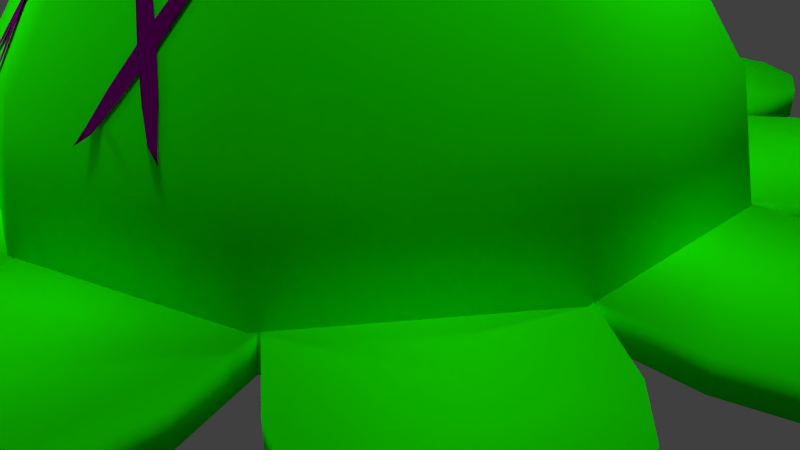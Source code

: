 # Source: kaze2-3-1.blend  (saved by Blender 2.71.0; exported with 4.5.12 LTS)
import bpy
from mathutils import Matrix  # noqa: F401  (used for matrix-valued properties, if any)

bpy.ops.wm.read_factory_settings(use_empty=True)
scene = bpy.context.scene
scene.name = 'Scene'

# ---- collections
col_collection_1 = bpy.data.collections.new('Collection 1'); scene.collection.children.link(col_collection_1)

# ---- materials (node trees are filled in below, after node groups)
mat_material = bpy.data.materials.new('Material')
mat_material.alpha_threshold = 0.0
mat_material.use_transparent_shadow = False
mat_material.diffuse_color = (0.01043, 1.0, 0.0, 1.0)
mat_material.roughness = 0.5
mat_material.specular_intensity = 0.597
mat_material.line_color = (0.0, 0.0, 0.0, 0.25)
mat_material_001 = bpy.data.materials.new('Material.001')
mat_material_001.alpha_threshold = 0.0
mat_material_001.use_transparent_shadow = False
mat_material_001.diffuse_color = (0.1329, 0.0, 0.133, 1.0)
mat_material_001.roughness = 0.5
mat_material_001.specular_intensity = 1.0
mat_material_001.line_color = (0.0, 0.0, 0.0, 0.9)

# ---- material node trees

# ---- world
world_world = bpy.data.worlds.new('World'); scene.world = world_world
world_world.color = (0.05088, 0.05088, 0.05088)
world_world.use_sun_shadow = False
world_world.sun_shadow_jitter_overblur = 0.0
world_world.cycles.sampling_method = 'MANUAL'
world_world.cycles.sample_map_resolution = 256

# ---- cameras
cam_camera = bpy.data.cameras.new('Camera')
cam_camera.clip_end = 100.0
cam_camera.lens = 35.0
cam_camera.sensor_width = 32.0
cam_camera.sensor_height = 18.0
cam_camera.ortho_scale = 7.314
cam_camera.dof.focus_distance = 0.0
cam_camera.dof.aperture_fstop = 128.0

# ---- lights
light_point_003 = bpy.data.lights.new('Point.003', 'POINT')
light_point_003.transmission_factor = 0.0
light_point_003.energy = 100.0
light_point_003.shadow_buffer_clip_start = 0.5
light_point_003.shadow_soft_size = 0.1
light_point_003.shadow_maximum_resolution = 0.006
light_point_003.use_absolute_resolution = True
light_point_003.cycles.use_multiple_importance_sampling = False
light_point_002 = bpy.data.lights.new('Point.002', 'POINT')
light_point_002.transmission_factor = 0.0
light_point_002.energy = 100.0
light_point_002.shadow_buffer_clip_start = 0.5
light_point_002.shadow_soft_size = 0.1
light_point_002.shadow_maximum_resolution = 0.006
light_point_002.use_absolute_resolution = True
light_point_002.cycles.use_multiple_importance_sampling = False
light_point_001 = bpy.data.lights.new('Point.001', 'POINT')
light_point_001.transmission_factor = 0.0
light_point_001.energy = 100.0
light_point_001.shadow_buffer_clip_start = 0.5
light_point_001.shadow_soft_size = 0.1
light_point_001.shadow_maximum_resolution = 0.006
light_point_001.use_absolute_resolution = True
light_point_001.cycles.use_multiple_importance_sampling = False
light_point = bpy.data.lights.new('Point', 'POINT')
light_point.transmission_factor = 0.0
light_point.energy = 100.0
light_point.shadow_buffer_clip_start = 0.5
light_point.shadow_soft_size = 0.1
light_point.shadow_maximum_resolution = 0.006
light_point.use_absolute_resolution = True
light_point.cycles.use_multiple_importance_sampling = False
light_sun = bpy.data.lights.new('Sun', 'SUN')
light_sun.transmission_factor = 0.0
light_sun.angle = 0.1993
light_sun.energy = 1.0
light_sun.shadow_buffer_clip_start = 0.5
light_sun.shadow_soft_size = 0.1
light_sun.shadow_cascade_max_distance = 1000.0
light_sun.cycles.use_multiple_importance_sampling = False
light_lamp = bpy.data.lights.new('Lamp', 'POINT')
light_lamp.transmission_factor = 0.0
light_lamp.cutoff_distance = 30.0
light_lamp.energy = 100.0
light_lamp.shadow_buffer_clip_start = 1.001
light_lamp.shadow_soft_size = 0.1
light_lamp.shadow_maximum_resolution = 0.006
light_lamp.use_absolute_resolution = True
light_lamp.cycles.use_multiple_importance_sampling = False

# ---- meshes
me_cube = bpy.data.meshes.new('Cube')
me_cube.from_pydata([(-1.255, -4.115, 1.633), (-1.255, -4.115, 1.268), (-1.865, -4.986, 1.268), (-1.865, -4.986, 1.633), (-2.393, -5.428, 1.268), (-2.393, -5.428, 1.633), (-3.07, -5.548, 1.268), (-3.07, -5.548, 1.633), (-3.717, -5.312, 1.268), (-3.717, -5.312, 1.633), (-4.16, -4.785, 1.268), (-4.16, -4.785, 1.633), (-4.279, -4.107, 1.268), (-4.279, -4.107, 1.633), (-4.044, -3.46, 1.268), (-4.044, -3.46, 1.633), (-3.433, -2.589, 1.633), (-3.433, -2.589, 1.268), (-4.296, -0.07938, 1.633), (-4.296, -0.07938, 1.268), (-5.313, 0.2323, 1.268), (-5.313, 0.2323, 1.633), (-5.897, 0.597, 1.268), (-5.897, 0.597, 1.633), (-6.22, 1.205, 1.268), (-6.22, 1.205, 1.633), (-6.196, 1.893, 1.268), (-6.196, 1.893, 1.633), (-5.831, 2.476, 1.268), (-5.831, 2.476, 1.633), (-5.223, 2.799, 1.268), (-5.223, 2.799, 1.633), (-4.536, 2.775, 1.268), (-4.536, 2.775, 1.633), (-1.395, 4.064, 1.633), (-1.395, 4.064, 1.268), (-3.519, 2.463, 1.633), (-3.519, 2.463, 1.268), (-1.413, 5.127, 1.268), (-1.413, 5.127, 1.633), (-1.246, 5.795, 1.268), (-1.246, 5.795, 1.633), (-0.7683, 6.29, 1.268), (-0.7683, 6.29, 1.633), (-0.1068, 6.48, 1.268), (-0.1068, 6.48, 1.633), (0.561, 6.313, 1.268), (0.561, 6.313, 1.633), (1.056, 5.835, 1.268), (1.056, 5.835, 1.633), (1.246, 5.173, 1.268), (1.246, 5.173, 1.633), (1.251, 4.119, 1.633), (1.251, 4.119, 1.268), (4.435, 2.939, 1.268), (4.435, 2.939, 1.633), (5.122, 2.987, 1.268), (5.122, 2.987, 1.633), (5.74, 2.685, 1.268), (5.74, 2.685, 1.633), (6.125, 2.115, 1.268), (6.125, 2.115, 1.633), (6.173, 1.428, 1.268), (6.173, 1.428, 1.633), (5.872, 0.8097, 1.268), (5.872, 0.8097, 1.633), (5.301, 0.4249, 1.268), (5.301, 0.4249, 1.633), (4.295, 0.07846, 1.633), (4.295, 0.07846, 1.268), (3.429, 2.593, 1.633), (3.429, 2.593, 1.268), (4.157, -3.313, 1.268), (4.157, -3.313, 1.633), (4.415, -3.951, 1.268), (4.415, -3.951, 1.633), (4.319, -4.633, 1.268), (4.319, -4.633, 1.633), (3.895, -5.175, 1.268), (3.895, -5.175, 1.633), (3.257, -5.433, 1.268), (3.257, -5.433, 1.633), (2.576, -5.337, 1.268), (2.576, -5.337, 1.633), (2.033, -4.913, 1.268), (2.033, -4.913, 1.633), (1.393, -4.064, 1.633), (1.393, -4.064, 1.268), (3.517, -2.463, 1.633), (3.517, -2.463, 1.268), (1.422, -5.132, 1.268), (1.422, -5.132, 1.633), (1.256, -5.8, 1.268), (1.256, -5.8, 1.633), (0.7779, -6.295, 1.268), (0.7779, -6.295, 1.633), (0.1163, -6.485, 1.268), (0.1163, -6.485, 1.633), (-0.5515, -6.318, 1.268), (-0.5515, -6.318, 1.633), (-1.047, -5.84, 1.268), (-1.047, -5.84, 1.633), (-1.236, -5.179, 1.268), (-1.236, -5.179, 1.633), (-1.255, -4.115, 1.633), (-1.255, -4.115, 1.268), (-3.433, -2.589, 1.633), (-3.433, -2.589, 1.268), (-4.437, -2.94, 1.268), (-4.437, -2.94, 1.633), (-5.123, -2.988, 1.268), (-5.123, -2.988, 1.633), (-5.742, -2.686, 1.268), (-5.742, -2.686, 1.633), (-6.127, -2.116, 1.268), (-6.127, -2.116, 1.633), (-6.175, -1.429, 1.268), (-6.175, -1.429, 1.633), (-5.873, -0.8107, 1.268), (-5.873, -0.8107, 1.633), (-5.302, -0.4258, 1.268), (-5.302, -0.4258, 1.633), (-4.296, -0.07938, 1.633), (-4.296, -0.07938, 1.268), (-4.159, 3.313, 1.268), (-4.159, 3.313, 1.633), (-4.417, 3.951, 1.268), (-4.417, 3.951, 1.633), (-4.321, 4.633, 1.268), (-4.321, 4.633, 1.633), (-3.897, 5.175, 1.268), (-3.897, 5.175, 1.633), (-3.259, 5.433, 1.268), (-3.259, 5.433, 1.633), (-2.578, 5.337, 1.268), (-2.578, 5.337, 1.633), (-2.035, 4.913, 1.268), (-2.035, 4.913, 1.633), (-1.395, 4.064, 1.633), (-1.395, 4.064, 1.268), (-3.519, 2.463, 1.633), (-3.519, 2.463, 1.268), (1.862, 4.99, 1.268), (1.862, 4.99, 1.633), (2.389, 5.433, 1.268), (2.389, 5.433, 1.633), (3.067, 5.552, 1.268), (3.067, 5.552, 1.633), (3.713, 5.317, 1.268), (3.713, 5.317, 1.633), (4.156, 4.79, 1.268), (4.156, 4.79, 1.633), (4.275, 4.112, 1.268), (4.275, 4.112, 1.633), (4.04, 3.465, 1.268), (4.04, 3.465, 1.633), (1.251, 4.119, 1.633), (1.251, 4.119, 1.268), (4.295, 0.07846, 1.633), (4.295, 0.07846, 1.268), (3.429, 2.593, 1.633), (3.429, 2.593, 1.268), (5.313, -0.2315, 1.268), (5.313, -0.2315, 1.633), (5.896, -0.5962, 1.268), (5.896, -0.5962, 1.633), (6.219, -1.204, 1.268), (6.219, -1.204, 1.633), (6.195, -1.892, 1.268), (6.195, -1.892, 1.633), (5.831, -2.475, 1.268), (5.831, -2.475, 1.633), (5.223, -2.798, 1.268), (5.223, -2.798, 1.633), (4.535, -2.774, 1.268), (4.535, -2.774, 1.633), (1.393, -4.064, 1.633), (1.393, -4.064, 1.268), (3.517, -2.463, 1.633), (3.517, -2.463, 1.268), (-3.132, 6.505e-07, 4.414), (-4.092, 6.505e-07, 2.978), (-1.371, 0.9962, 5.374), (-2.533, 1.841, 4.414), (-3.31, 2.405, 2.978), (-3.583, 2.603, 1.283), (-0.5237, 1.612, 5.374), (-0.9677, 2.978, 4.414), (-1.264, 3.891, 2.978), (-1.369, 4.212, 1.283), (-4.614e-07, 1.226e-07, 5.711), (0.5237, 1.612, 5.374), (0.9677, 2.978, 4.414), (1.264, 3.891, 2.978), (1.369, 4.212, 1.283), (1.371, 0.9962, 5.374), (2.533, 1.841, 4.414), (3.31, 2.405, 2.978), (3.583, 2.603, 1.283), (1.695, 6.505e-07, 5.374), (3.132, 6.505e-07, 4.414), (4.092, 6.505e-07, 2.978), (4.429, 6.505e-07, 1.283), (1.371, -0.9962, 5.374), (2.533, -1.841, 4.414), (3.31, -2.405, 2.978), (3.583, -2.603, 1.283), (0.5237, -1.612, 5.374), (0.9677, -2.978, 4.414), (1.264, -3.891, 2.978), (1.369, -4.212, 1.283), (-0.5237, -1.612, 5.374), (-0.9677, -2.978, 4.414), (-1.264, -3.891, 2.978), (-1.369, -4.212, 1.283), (-1.371, -0.9962, 5.374), (-2.533, -1.841, 4.414), (-3.31, -2.405, 2.978), (-3.583, -2.603, 1.283), (-1.695, 6.505e-07, 5.374), (-4.429, 1.226e-07, 1.283), (3.603, -1.626, 2.964), (3.467, -1.439, 3.259), (3.488, -1.404, 3.244), (3.616, -1.606, 2.956), (3.663, -1.759, 2.811), (3.596, -1.647, 2.966), (3.453, -1.475, 3.263), (3.293, -1.185, 3.644), (3.317, -1.145, 3.627), (3.512, -1.379, 3.222), (3.629, -1.592, 2.943), (3.594, -1.662, 2.961), (3.451, -1.501, 3.254), (3.277, -1.226, 3.648), (3.127, -0.9314, 4.015), (3.148, -0.8965, 4.0), (3.344, -1.116, 3.601), (3.53, -1.371, 3.198), (3.64, -1.587, 2.929), (3.599, -1.668, 2.95), (3.274, -1.257, 3.638), (3.113, -0.9669, 4.019), (3.063, -0.8185, 4.167), (3.075, -0.7987, 4.157), (3.172, -0.8714, 3.978), (3.366, -1.106, 3.573), (3.54, -1.382, 3.179), (3.645, -1.593, 2.918), (3.46, -1.512, 3.235), (3.285, -1.269, 3.616), (3.111, -0.9934, 4.01), (3.052, -0.8351, 4.174), (3.07, -0.8066, 4.161), (3.087, -0.781, 4.149), (3.19, -0.8631, 3.954), (3.377, -1.118, 3.551), (3.537, -1.408, 3.17), (3.644, -1.608, 2.913), (3.61, -1.663, 2.936), (3.479, -1.504, 3.211), (3.306, -1.259, 3.588), (3.12, -1.004, 3.991), (3.046, -0.8441, 4.179), (3.093, -0.7702, 4.144), (3.2, -0.8735, 3.935), (3.374, -1.149, 3.541), (3.523, -1.444, 3.173), (3.636, -1.629, 2.915), (3.624, -1.649, 2.923), (3.502, -1.479, 3.188), (3.333, -1.23, 3.562), (3.139, -0.9955, 3.967), (3.047, -0.843, 4.178), (3.094, -0.7692, 4.144), (3.197, -0.9001, 3.926), (3.358, -1.19, 3.545), (3.162, -0.9705, 3.944), (3.054, -0.8322, 4.173), (3.088, -0.7782, 4.148), (3.183, -0.9355, 3.929), (3.065, -0.8146, 4.165), (3.078, -0.7948, 4.156), (3.81, -1.008, 2.955), (3.584, -1.117, 3.242), (3.586, -1.077, 3.257), (3.812, -0.9849, 2.964), (3.942, -0.8996, 2.811), (3.813, -1.025, 2.943), (3.589, -1.147, 3.22), (3.286, -1.251, 3.623), (3.289, -1.205, 3.641), (3.596, -1.038, 3.262), (3.817, -0.9626, 2.967), (3.82, -1.033, 2.93), (3.6, -1.16, 3.197), (3.291, -1.286, 3.597), (2.997, -1.373, 3.996), (2.999, -1.334, 4.011), (3.3, -1.16, 3.646), (3.609, -1.011, 3.255), (3.825, -0.9469, 2.963), (3.828, -1.028, 2.919), (3.304, -1.3, 3.571), (3.002, -1.404, 3.974), (2.877, -1.416, 4.154), (2.879, -1.393, 4.162), (3.009, -1.295, 4.016), (3.315, -1.129, 3.637), (3.624, -1.003, 3.237), (3.834, -0.9421, 2.953), (3.614, -1.152, 3.179), (3.321, -1.291, 3.551), (3.013, -1.417, 3.951), (2.875, -1.435, 4.147), (2.878, -1.402, 4.159), (2.881, -1.372, 4.17), (3.022, -1.268, 4.009), (3.332, -1.119, 3.617), (3.635, -1.016, 3.214), (3.84, -0.9495, 2.94), (3.836, -1.012, 2.915), (3.628, -1.124, 3.172), (3.337, -1.259, 3.542), (3.027, -1.408, 3.933), (2.874, -1.446, 4.143), (2.882, -1.36, 4.175), (3.037, -1.26, 3.991), (3.345, -1.134, 3.591), (3.64, -1.046, 3.192), (3.843, -0.967, 2.927), (3.841, -0.99, 2.918), (3.637, -1.086, 3.177), (3.348, -1.215, 3.547), (3.041, -1.381, 3.926), (2.875, -1.445, 4.144), (2.882, -1.358, 4.175), (3.048, -1.272, 3.968), (3.351, -1.169, 3.565), (3.05, -1.342, 3.931), (2.876, -1.432, 4.148), (2.881, -1.369, 4.171), (3.053, -1.303, 3.946), (2.877, -1.411, 4.156), (2.879, -1.388, 4.164), (3.603, 1.626, 2.964), (3.467, 1.439, 3.259), (3.488, 1.404, 3.244), (3.616, 1.606, 2.956), (3.663, 1.759, 2.811), (3.596, 1.647, 2.966), (3.453, 1.475, 3.263), (3.293, 1.185, 3.644), (3.317, 1.145, 3.627), (3.512, 1.379, 3.222), (3.629, 1.592, 2.943), (3.594, 1.662, 2.961), (3.451, 1.501, 3.254), (3.277, 1.226, 3.648), (3.127, 0.9314, 4.015), (3.148, 0.8965, 4.0), (3.344, 1.116, 3.601), (3.53, 1.371, 3.198), (3.64, 1.587, 2.929), (3.599, 1.668, 2.95), (3.274, 1.257, 3.638), (3.113, 0.9669, 4.019), (3.063, 0.8185, 4.167), (3.075, 0.7987, 4.157), (3.172, 0.8714, 3.978), (3.366, 1.106, 3.573), (3.54, 1.382, 3.179), (3.645, 1.593, 2.918), (3.46, 1.512, 3.235), (3.285, 1.269, 3.616), (3.111, 0.9934, 4.01), (3.052, 0.8351, 4.174), (3.07, 0.8066, 4.161), (3.087, 0.781, 4.149), (3.19, 0.8631, 3.954), (3.377, 1.118, 3.551), (3.537, 1.408, 3.17), (3.644, 1.608, 2.913), (3.61, 1.663, 2.936), (3.479, 1.504, 3.211), (3.306, 1.259, 3.588), (3.12, 1.004, 3.991), (3.046, 0.8441, 4.179), (3.093, 0.7702, 4.144), (3.2, 0.8735, 3.935), (3.374, 1.149, 3.541), (3.523, 1.444, 3.173), (3.636, 1.629, 2.915), (3.624, 1.649, 2.923), (3.502, 1.479, 3.188), (3.333, 1.23, 3.562), (3.139, 0.9955, 3.967), (3.047, 0.843, 4.178), (3.094, 0.7692, 4.144), (3.197, 0.9001, 3.926), (3.358, 1.19, 3.545), (3.162, 0.9705, 3.944), (3.054, 0.8322, 4.173), (3.088, 0.7782, 4.148), (3.183, 0.9355, 3.929), (3.065, 0.8146, 4.165), (3.078, 0.7948, 4.156), (3.81, 1.008, 2.955), (3.584, 1.117, 3.242), (3.586, 1.077, 3.257), (3.812, 0.9849, 2.964), (3.942, 0.8996, 2.811), (3.813, 1.025, 2.943), (3.589, 1.147, 3.22), (3.286, 1.251, 3.623), (3.289, 1.205, 3.641), (3.596, 1.038, 3.262), (3.817, 0.9626, 2.967), (3.82, 1.033, 2.93), (3.6, 1.16, 3.197), (3.291, 1.286, 3.597), (2.997, 1.373, 3.996), (2.999, 1.334, 4.011), (3.3, 1.16, 3.646), (3.609, 1.011, 3.255), (3.825, 0.9469, 2.963), (3.828, 1.028, 2.919), (3.304, 1.3, 3.571), (3.002, 1.404, 3.974), (2.877, 1.416, 4.154), (2.879, 1.393, 4.162), (3.009, 1.295, 4.016), (3.315, 1.129, 3.637), (3.624, 1.003, 3.237), (3.834, 0.9421, 2.953), (3.614, 1.152, 3.179), (3.321, 1.291, 3.551), (3.013, 1.417, 3.951), (2.875, 1.435, 4.147), (2.878, 1.402, 4.159), (2.881, 1.372, 4.17), (3.022, 1.268, 4.009), (3.332, 1.119, 3.617), (3.635, 1.016, 3.214), (3.84, 0.9495, 2.94), (3.836, 1.012, 2.915), (3.628, 1.124, 3.172), (3.337, 1.259, 3.542), (3.027, 1.408, 3.933), (2.874, 1.446, 4.143), (2.882, 1.36, 4.175), (3.037, 1.26, 3.991), (3.345, 1.134, 3.591), (3.64, 1.046, 3.192), (3.843, 0.967, 2.927), (3.841, 0.99, 2.918), (3.637, 1.086, 3.177), (3.348, 1.215, 3.547), (3.041, 1.381, 3.926), (2.875, 1.445, 4.144), (2.882, 1.358, 4.175), (3.048, 1.272, 3.968), (3.351, 1.169, 3.565), (3.05, 1.342, 3.931), (2.876, 1.432, 4.148), (2.881, 1.369, 4.171), (3.053, 1.303, 3.946), (2.877, 1.411, 4.156), (2.879, 1.388, 4.164)], [], [(2, 4, 5, 3), (4, 6, 7, 5), (6, 8, 9, 7), (8, 10, 11, 9), (10, 12, 13, 11), (12, 14, 15, 13), (14, 17, 16, 15), (20, 21, 23, 22), (22, 23, 25, 24), (24, 25, 27, 26), (26, 27, 29, 28), (28, 29, 31, 30), (30, 31, 33, 32), (37, 35, 34, 36), (38, 40, 41, 39), (40, 42, 43, 41), (42, 44, 45, 43), (44, 46, 47, 45), (46, 48, 49, 47), (48, 50, 51, 49), (54, 56, 57, 55), (56, 58, 59, 57), (58, 60, 61, 59), (60, 62, 63, 61), (62, 64, 65, 63), (64, 66, 67, 65), (57, 59, 61, 63, 65, 67, 68, 70, 55), (71, 70, 68, 69), (54, 71, 69, 66, 64, 62, 60, 58, 56), (66, 69, 68, 67), (55, 70, 71, 54), (72, 73, 75, 74), (74, 75, 77, 76), (76, 77, 79, 78), (78, 79, 81, 80), (80, 81, 83, 82), (82, 83, 85, 84), (75, 73, 88, 86, 85, 83, 81, 79, 77), (89, 87, 86, 88), (72, 74, 76, 78, 80, 82, 84, 87, 89), (84, 85, 86, 87), (73, 72, 89, 88), (87, 1, 0, 86), (5, 7, 9, 11, 13, 15, 16, 0, 3), (1, 0, 16, 17), (2, 1, 17, 14, 12, 10, 8, 6, 4), (3, 0, 1, 2), (17, 16, 18, 19), (23, 21, 18, 36, 33, 31, 29, 27, 25), (19, 37, 36, 18), (20, 22, 24, 26, 28, 30, 32, 37, 19), (32, 33, 36, 37), (21, 20, 19, 18), (41, 43, 45, 47, 49, 51, 52, 34, 39), (35, 34, 52, 53), (38, 35, 53, 50, 48, 46, 44, 42, 40), (50, 53, 52, 51), (39, 34, 35, 38), (53, 71, 70, 52), (69, 68, 88, 89), (90, 91, 93, 92), (92, 93, 95, 94), (94, 95, 97, 96), (96, 97, 99, 98), (98, 99, 101, 100), (100, 101, 103, 102), (102, 103, 104, 105), (108, 110, 111, 109), (110, 112, 113, 111), (112, 114, 115, 113), (114, 116, 117, 115), (116, 118, 119, 117), (118, 120, 121, 119), (120, 123, 122, 121), (124, 125, 127, 126), (126, 127, 129, 128), (128, 129, 131, 130), (130, 131, 133, 132), (132, 133, 135, 134), (134, 135, 137, 136), (127, 125, 140, 138, 137, 135, 133, 131, 129), (124, 126, 128, 130, 132, 134, 136, 139, 141), (136, 137, 138, 139), (125, 124, 141, 140), (142, 143, 145, 144), (144, 145, 147, 146), (146, 147, 149, 148), (148, 149, 151, 150), (150, 151, 153, 152), (152, 153, 155, 154), (143, 142, 157, 156), (162, 164, 165, 163), (164, 166, 167, 165), (166, 168, 169, 167), (168, 170, 171, 169), (170, 172, 173, 171), (172, 174, 175, 173), (93, 91, 176, 104, 103, 101, 99, 97, 95), (90, 92, 94, 96, 98, 100, 102, 105, 177), (91, 90, 177, 176), (111, 113, 115, 117, 119, 121, 122, 106, 109), (108, 107, 123, 120, 118, 116, 114, 112, 110), (109, 106, 107, 108), (145, 143, 156, 160, 155, 153, 151, 149, 147), (142, 144, 146, 148, 150, 152, 154, 161, 157), (154, 155, 160, 161), (165, 167, 169, 171, 173, 175, 178, 158, 163), (162, 159, 179, 174, 172, 170, 168, 166, 164), (174, 179, 178, 175), (163, 158, 159, 162), (181, 180, 183, 184), (185, 184, 188, 189), (184, 183, 187, 188), (183, 182, 186, 187), (189, 188, 193, 194), (188, 187, 192, 193), (187, 186, 191, 192), (194, 193, 197, 198), (193, 192, 196, 197), (192, 191, 195, 196), (198, 197, 201, 202), (197, 196, 200, 201), (196, 195, 199, 200), (202, 201, 205, 206), (201, 200, 204, 205), (200, 199, 203, 204), (206, 205, 209, 210), (205, 204, 208, 209), (204, 203, 207, 208), (210, 209, 213, 214), (209, 208, 212, 213), (208, 207, 211, 212), (214, 213, 217, 218), (213, 212, 216, 217), (212, 211, 215, 216), (220, 181, 184, 185), (180, 219, 182, 183), (219, 190, 182), (182, 190, 186), (186, 190, 191), (191, 190, 195), (195, 190, 199), (199, 190, 203), (203, 190, 207), (207, 190, 211), (185, 189, 194, 198, 202, 206, 210, 214, 218, 220), (218, 217, 181, 220), (181, 217, 216, 180), (216, 215, 219, 180), (215, 190, 219), (211, 190, 215), (221, 222, 223, 224), (225, 221, 224), (226, 227, 222, 221), (222, 228, 229, 223), (224, 223, 230, 231), (225, 224, 231), (225, 226, 221), (232, 233, 227, 226), (227, 234, 228, 222), (228, 235, 236, 229), (223, 229, 237, 230), (231, 230, 238, 239), (225, 231, 239), (225, 232, 226), (232, 240, 249, 233), (233, 241, 234, 227), (234, 242, 235, 228), (235, 243, 244, 236), (229, 236, 245, 237), (230, 237, 246, 238), (239, 238, 247, 248), (225, 239, 248), (225, 240, 232), (249, 250, 241, 233), (241, 251, 242, 234), (242, 252, 243, 235), (243, 253, 244), (236, 244, 254, 245), (237, 245, 255, 246), (238, 246, 256, 247), (248, 247, 257, 258), (225, 248, 258), (225, 259, 240), (259, 260, 249, 240), (260, 261, 250, 249), (250, 262, 251, 241), (251, 263, 252, 242), (252, 253, 243), (244, 253, 254), (245, 254, 264, 255), (246, 255, 265, 256), (247, 256, 266, 257), (258, 257, 267, 268), (225, 258, 268), (225, 269, 259), (269, 270, 260, 259), (270, 271, 261, 260), (261, 272, 262, 250), (262, 273, 263, 251), (263, 253, 252), (254, 253, 264), (255, 264, 274, 265), (256, 265, 275, 266), (257, 266, 276, 267), (268, 267, 270, 269), (225, 268, 269), (267, 276, 271, 270), (271, 277, 272, 261), (272, 278, 273, 262), (273, 253, 263), (264, 253, 274), (265, 274, 279, 275), (266, 275, 280, 276), (276, 280, 277, 271), (277, 281, 278, 272), (278, 253, 273), (274, 253, 279), (275, 279, 282, 280), (280, 282, 281, 277), (281, 253, 278), (279, 253, 282), (282, 253, 281), (283, 284, 285, 286), (287, 283, 286), (288, 289, 284, 283), (284, 290, 291, 285), (286, 285, 292, 293), (287, 286, 293), (287, 288, 283), (294, 295, 289, 288), (289, 296, 290, 284), (290, 297, 298, 291), (285, 291, 299, 292), (293, 292, 300, 301), (287, 293, 301), (287, 294, 288), (294, 302, 311, 295), (295, 303, 296, 289), (296, 304, 297, 290), (297, 305, 306, 298), (291, 298, 307, 299), (292, 299, 308, 300), (301, 300, 309, 310), (287, 301, 310), (287, 302, 294), (311, 312, 303, 295), (303, 313, 304, 296), (304, 314, 305, 297), (305, 315, 306), (298, 306, 316, 307), (299, 307, 317, 308), (300, 308, 318, 309), (310, 309, 319, 320), (287, 310, 320), (287, 321, 302), (321, 322, 311, 302), (322, 323, 312, 311), (312, 324, 313, 303), (313, 325, 314, 304), (314, 315, 305), (306, 315, 316), (307, 316, 326, 317), (308, 317, 327, 318), (309, 318, 328, 319), (320, 319, 329, 330), (287, 320, 330), (287, 331, 321), (331, 332, 322, 321), (332, 333, 323, 322), (323, 334, 324, 312), (324, 335, 325, 313), (325, 315, 314), (316, 315, 326), (317, 326, 336, 327), (318, 327, 337, 328), (319, 328, 338, 329), (330, 329, 332, 331), (287, 330, 331), (329, 338, 333, 332), (333, 339, 334, 323), (334, 340, 335, 324), (335, 315, 325), (326, 315, 336), (327, 336, 341, 337), (328, 337, 342, 338), (338, 342, 339, 333), (339, 343, 340, 334), (340, 315, 335), (336, 315, 341), (337, 341, 344, 342), (342, 344, 343, 339), (343, 315, 340), (341, 315, 344), (344, 315, 343), (345, 348, 347, 346), (349, 348, 345), (350, 345, 346, 351), (346, 347, 353, 352), (348, 355, 354, 347), (349, 355, 348), (349, 345, 350), (356, 350, 351, 357), (351, 346, 352, 358), (352, 353, 360, 359), (347, 354, 361, 353), (355, 363, 362, 354), (349, 363, 355), (349, 350, 356), (356, 357, 373, 364), (357, 351, 358, 365), (358, 352, 359, 366), (359, 360, 368, 367), (353, 361, 369, 360), (354, 362, 370, 361), (363, 372, 371, 362), (349, 372, 363), (349, 356, 364), (373, 357, 365, 374), (365, 358, 366, 375), (366, 359, 367, 376), (367, 368, 377), (360, 369, 378, 368), (361, 370, 379, 369), (362, 371, 380, 370), (372, 382, 381, 371), (349, 382, 372), (349, 364, 383), (383, 364, 373, 384), (384, 373, 374, 385), (374, 365, 375, 386), (375, 366, 376, 387), (376, 367, 377), (368, 378, 377), (369, 379, 388, 378), (370, 380, 389, 379), (371, 381, 390, 380), (382, 392, 391, 381), (349, 392, 382), (349, 383, 393), (393, 383, 384, 394), (394, 384, 385, 395), (385, 374, 386, 396), (386, 375, 387, 397), (387, 376, 377), (378, 388, 377), (379, 389, 398, 388), (380, 390, 399, 389), (381, 391, 400, 390), (392, 393, 394, 391), (349, 393, 392), (391, 394, 395, 400), (395, 385, 396, 401), (396, 386, 397, 402), (397, 387, 377), (388, 398, 377), (389, 399, 403, 398), (390, 400, 404, 399), (400, 395, 401, 404), (401, 396, 402, 405), (402, 397, 377), (398, 403, 377), (399, 404, 406, 403), (404, 401, 405, 406), (405, 402, 377), (403, 406, 377), (406, 405, 377), (407, 410, 409, 408), (411, 410, 407), (412, 407, 408, 413), (408, 409, 415, 414), (410, 417, 416, 409), (411, 417, 410), (411, 407, 412), (418, 412, 413, 419), (413, 408, 414, 420), (414, 415, 422, 421), (409, 416, 423, 415), (417, 425, 424, 416), (411, 425, 417), (411, 412, 418), (418, 419, 435, 426), (419, 413, 420, 427), (420, 414, 421, 428), (421, 422, 430, 429), (415, 423, 431, 422), (416, 424, 432, 423), (425, 434, 433, 424), (411, 434, 425), (411, 418, 426), (435, 419, 427, 436), (427, 420, 428, 437), (428, 421, 429, 438), (429, 430, 439), (422, 431, 440, 430), (423, 432, 441, 431), (424, 433, 442, 432), (434, 444, 443, 433), (411, 444, 434), (411, 426, 445), (445, 426, 435, 446), (446, 435, 436, 447), (436, 427, 437, 448), (437, 428, 438, 449), (438, 429, 439), (430, 440, 439), (431, 441, 450, 440), (432, 442, 451, 441), (433, 443, 452, 442), (444, 454, 453, 443), (411, 454, 444), (411, 445, 455), (455, 445, 446, 456), (456, 446, 447, 457), (447, 436, 448, 458), (448, 437, 449, 459), (449, 438, 439), (440, 450, 439), (441, 451, 460, 450), (442, 452, 461, 451), (443, 453, 462, 452), (454, 455, 456, 453), (411, 455, 454), (453, 456, 457, 462), (457, 447, 458, 463), (458, 448, 459, 464), (459, 449, 439), (450, 460, 439), (451, 461, 465, 460), (452, 462, 466, 461), (462, 457, 463, 466), (463, 458, 464, 467), (464, 459, 439), (460, 465, 439), (461, 466, 468, 465), (466, 463, 467, 468), (467, 464, 439), (465, 468, 439), (468, 467, 439)])
me_cube.polygons.foreach_set('use_smooth', [True] * 439)
me_cube.polygons.foreach_set('material_index', [1, 1, 1, 1, 1, 1, 1, 1, 1, 1, 1, 1, 1, 1, 1, 1, 1, 1, 1, 1, 1, 1, 1, 1, 1, 1, 1, 1, 1, 1, 1, 1, 1, 1, 1, 1, 1, 1, 1, 1, 1, 1, 1, 1, 1, 1, 1, 1, 1, 1, 1, 1, 1, 1, 1, 1, 1, 1, 1, 1, 1, 1, 1, 1, 1, 1, 1, 1, 1, 1, 1, 1, 1, 1, 1, 1, 1, 1, 1, 1, 1, 1, 1, 1, 1, 1, 1, 1, 1, 1, 1, 1, 1, 1, 1, 1, 1, 1, 1, 1, 1, 1, 1, 1, 1, 1, 1, 1, 1, 1, 0, 0, 0, 0, 0, 0, 0, 0, 0, 0, 0, 0, 0, 0, 0, 0, 0, 0, 0, 0, 0, 0, 0, 0, 0, 0, 0, 0, 0, 0, 0, 0, 0, 0, 0, 0, 0, 0, 0, 0, 0, 2, 2, 2, 2, 2, 2, 2, 2, 2, 2, 2, 2, 2, 2, 2, 2, 2, 2, 2, 2, 2, 2, 2, 2, 2, 2, 2, 2, 2, 2, 2, 2, 2, 2, 2, 2, 2, 2, 2, 2, 2, 2, 2, 2, 2, 2, 2, 2, 2, 2, 2, 2, 2, 2, 2, 2, 2, 2, 2, 2, 2, 2, 2, 2, 2, 2, 2, 2, 2, 2, 2, 2, 2, 2, 2, 2, 2, 2, 2, 2, 2, 2, 2, 2, 2, 2, 2, 2, 2, 2, 2, 2, 2, 2, 2, 2, 2, 2, 2, 2, 2, 2, 2, 2, 2, 2, 2, 2, 2, 2, 2, 2, 2, 2, 2, 2, 2, 2, 2, 2, 2, 2, 2, 2, 2, 2, 2, 2, 2, 2, 2, 2, 2, 2, 2, 2, 2, 2, 2, 2, 2, 2, 2, 2, 2, 2, 2, 2, 2, 2, 2, 2, 2, 2, 2, 2, 2, 2, 2, 2, 2, 2, 2, 2, 2, 2, 2, 2, 2, 2, 2, 2, 2, 2, 2, 2, 2, 2, 2, 2, 2, 2, 2, 2, 2, 2, 2, 2, 2, 2, 2, 2, 2, 2, 2, 2, 2, 2, 2, 2, 2, 2, 2, 2, 2, 2, 2, 2, 2, 2, 2, 2, 2, 2, 2, 2, 2, 2, 2, 2, 2, 2, 2, 2, 2, 2, 2, 2, 2, 2, 2, 2, 2, 2, 2, 2, 2, 2, 2, 2, 2, 2, 2, 2, 2, 2, 2, 2, 2, 2, 2, 2, 2, 2, 2, 2, 2, 2, 2, 2, 2, 2, 2, 2, 2, 2, 2, 2, 2, 2, 2, 2, 2, 2, 2, 2, 2, 2, 2, 2, 2, 2, 2, 2, 2, 2, 2, 2])
me_cube.materials.append(mat_material)
me_cube.materials.append(mat_material)
me_cube.materials.append(mat_material_001)
me_cube.use_remesh_preserve_volume = False
me_cube.use_remesh_preserve_attributes = False
me_cube.use_mirror_vertex_groups = False
me_cube.update()
arm_armature = bpy.data.armatures.new('Armature')  # bones are not reproduced

# ---- objects
ob_armature = bpy.data.objects.new('Armature', arm_armature)
ob_point_003 = bpy.data.objects.new('Point.003', light_point_003)
ob_point_002 = bpy.data.objects.new('Point.002', light_point_002)
ob_point_001 = bpy.data.objects.new('Point.001', light_point_001)
ob_point = bpy.data.objects.new('Point', light_point)
ob_sun = bpy.data.objects.new('Sun', light_sun)
ob_cube = bpy.data.objects.new('Cube', me_cube)
ob_lamp = bpy.data.objects.new('Lamp', light_lamp)
ob_camera = bpy.data.objects.new('Camera', cam_camera)

# ---- transforms, parenting, visibility, modifiers, constraints
ob_armature.location = (0.0, 0.0, 0.0)
ob_armature.show_in_front = True
ob_armature.lineart.crease_threshold = 0.0
ob_point_003.location = (-5.806, -0.4057, 2.773)
ob_point_003.lineart.crease_threshold = 0.0
ob_point_002.location = (-2.194, -0.1004, -3.208)
ob_point_002.lineart.crease_threshold = 0.0
ob_point_001.location = (-2.194, 5.188, 4.65)
ob_point_001.lineart.crease_threshold = 0.0
ob_point.location = (-2.194, -5.238, 4.65)
ob_point.lineart.crease_threshold = 0.0
ob_sun.location = (-9.006, -5.068, -2.133)
ob_sun.lineart.crease_threshold = 0.0
ob_cube.location = (0.0, 0.0, 0.0)
ob_cube.rotation_euler = (0.0, -0.0, -1.571)
ob_cube.lock_location = (True, True, True)
ob_cube.lock_rotations_4d = False
ob_cube.empty_display_type = 'ARROWS'
ob_cube.lineart.crease_threshold = 0.0
_vg = ob_cube.vertex_groups.new(name='Group')
for _i, _w in zip([180, 181, 182, 183, 184, 185, 186, 187, 188, 189, 190, 191, 192, 193, 194, 195, 196, 197, 198, 199, 200, 201, 202, 203, 204, 205, 206, 207, 208, 209, 210, 211, 212, 213, 214, 215, 216, 217, 218, 219, 220, 221, 222, 223, 224, 225, 226, 227, 228, 229, 230, 231, 232, 233, 234, 235, 236, 237, 238, 239, 240, 241, 242, 243, 244, 245, 246, 247, 248, 249, 250, 251, 252, 254, 255, 256, 257, 258, 259, 260, 261, 262, 263, 265, 266, 267, 268, 269, 270, 271, 272, 273, 274, 275, 276, 277, 278, 279, 280, 281, 282, 283, 284, 285, 286, 287, 288, 289, 290, 291, 292, 293, 294, 295, 296, 297, 298, 299, 300, 301, 302, 303, 304, 305, 306, 307, 308, 309, 310, 311, 312, 313, 314, 316, 317, 318, 319, 320, 321, 322, 323, 324, 325, 327, 328, 329, 330, 331, 332, 333, 334, 335, 336, 337, 338, 339, 340, 341, 342, 343, 344, 345, 346, 347, 348, 349, 350, 351, 352, 353, 354, 355, 356, 357, 358, 359, 360, 361, 362, 363, 364, 365, 366, 367, 368, 369, 370, 371, 372, 373, 374, 375, 376, 378, 379, 380, 381, 382, 383, 384, 385, 386, 387, 389, 390, 391, 392, 393, 394, 395, 396, 397, 398, 399, 400, 401, 402, 403, 404, 405, 406, 407, 408, 409, 410, 411, 412, 413, 414, 415, 416, 417, 418, 419, 420, 421, 422, 423, 424, 425, 426, 427, 428, 429, 430, 431, 432, 433, 434, 435, 436, 437, 438, 440, 441, 442, 443, 444, 445, 446, 447, 448, 449, 451, 452, 453, 454, 455, 456, 457, 458, 459, 460, 461, 462, 463, 464, 465, 466, 467, 468], [1.0, 1.0, 1.0, 1.0, 0.9912, 0.9995, 1.0, 1.0, 1.0, 1.0, 1.0, 1.0, 1.0, 1.0, 1.0, 1.0, 1.0, 1.0, 1.0, 1.0, 1.0, 1.0, 1.0, 1.0, 1.0, 1.0, 1.0, 1.0, 1.0, 1.0, 1.0, 1.0, 1.0, 1.0, 1.0, 1.0, 1.0, 1.0, 1.0, 1.0, 1.0, 1.0, 1.0, 1.0, 1.0, 1.0, 1.0, 1.0, 1.0, 1.0, 1.0, 1.0, 1.0, 1.0, 1.0, 1.0, 1.0, 1.0, 1.0, 1.0, 1.0, 1.0, 1.0, 1.0, 1.0, 1.0, 1.0, 1.0, 1.0, 1.0, 1.0, 1.0, 1.0, 1.0, 1.0, 1.0, 1.0, 1.0, 1.0, 1.0, 1.0, 1.0, 1.0, 1.0, 1.0, 1.0, 1.0, 1.0, 1.0, 1.0, 1.0, 1.0, 1.0, 1.0, 1.0, 1.0, 1.0, 1.0, 1.0, 1.0, 1.0, 1.0, 1.0, 1.0, 1.0, 1.0, 1.0, 1.0, 1.0, 1.0, 1.0, 1.0, 1.0, 1.0, 1.0, 1.0, 1.0, 1.0, 1.0, 1.0, 1.0, 1.0, 1.0, 1.0, 1.0, 1.0, 1.0, 1.0, 1.0, 1.0, 1.0, 1.0, 1.0, 1.0, 1.0, 1.0, 1.0, 1.0, 1.0, 1.0, 1.0, 1.0, 1.0, 1.0, 1.0, 1.0, 1.0, 1.0, 1.0, 1.0, 1.0, 1.0, 1.0, 1.0, 1.0, 1.0, 1.0, 1.0, 1.0, 1.0, 1.0, 1.0, 1.0, 1.0, 1.0, 1.0, 1.0, 1.0, 1.0, 1.0, 1.0, 1.0, 1.0, 1.0, 1.0, 1.0, 1.0, 1.0, 1.0, 1.0, 1.0, 1.0, 1.0, 1.0, 1.0, 1.0, 1.0, 1.0, 1.0, 1.0, 1.0, 1.0, 1.0, 1.0, 1.0, 1.0, 1.0, 1.0, 1.0, 1.0, 1.0, 1.0, 1.0, 1.0, 1.0, 1.0, 1.0, 1.0, 1.0, 1.0, 1.0, 1.0, 1.0, 1.0, 1.0, 1.0, 1.0, 1.0, 1.0, 1.0, 1.0, 1.0, 1.0, 1.0, 1.0, 1.0, 1.0, 1.0, 1.0, 1.0, 1.0, 1.0, 1.0, 1.0, 1.0, 1.0, 1.0, 1.0, 1.0, 1.0, 1.0, 1.0, 1.0, 1.0, 1.0, 1.0, 1.0, 1.0, 1.0, 1.0, 1.0, 1.0, 1.0, 1.0, 1.0, 1.0, 1.0, 1.0, 1.0, 1.0, 1.0, 1.0, 1.0, 1.0, 1.0, 1.0, 1.0, 1.0, 1.0, 1.0, 1.0, 1.0, 1.0, 1.0, 1.0, 1.0, 1.0, 1.0, 1.0, 1.0, 1.0]): _vg.add([_i], _w, 'REPLACE')
_vg = ob_cube.vertex_groups.new(name='Bone')
for _i, _w in zip([180, 181, 182, 183, 184, 185, 186, 187, 188, 189, 190, 191, 192, 193, 194, 195, 196, 197, 198, 199, 200, 201, 202, 203, 204, 205, 206, 207, 208, 209, 210, 211, 212, 213, 214, 215, 216, 217, 218, 219, 220, 221, 222, 223, 224, 225, 226, 227, 228, 229, 230, 231, 232, 233, 234, 235, 236, 237, 238, 239, 240, 241, 242, 243, 244, 245, 246, 247, 248, 249, 250, 251, 252, 253, 254, 255, 256, 257, 258, 259, 260, 261, 262, 263, 264, 265, 266, 267, 268, 269, 270, 271, 272, 273, 274, 275, 276, 277, 278, 279, 280, 281, 282, 283, 284, 285, 286, 287, 288, 289, 290, 291, 292, 293, 294, 295, 296, 297, 298, 299, 300, 301, 302, 303, 304, 305, 306, 307, 308, 309, 310, 311, 312, 313, 314, 315, 316, 317, 318, 319, 320, 321, 322, 323, 324, 325, 326, 327, 328, 329, 330, 331, 332, 333, 334, 335, 336, 337, 338, 339, 340, 341, 342, 343, 344, 345, 346, 347, 348, 349, 350, 351, 352, 353, 354, 355, 356, 357, 358, 359, 360, 361, 362, 363, 364, 365, 366, 367, 368, 369, 370, 371, 372, 373, 374, 375, 376, 377, 378, 379, 380, 381, 382, 383, 384, 385, 386, 387, 388, 389, 390, 391, 392, 393, 394, 395, 396, 397, 398, 399, 400, 401, 402, 403, 404, 405, 406, 407, 408, 409, 410, 411, 412, 413, 414, 415, 416, 417, 418, 419, 420, 421, 422, 423, 424, 425, 426, 427, 428, 429, 430, 431, 432, 433, 434, 435, 436, 437, 438, 439, 440, 441, 442, 443, 444, 445, 446, 447, 448, 449, 450, 451, 452, 453, 454, 455, 456, 457, 458, 459, 460, 461, 462, 463, 464, 465, 466, 467, 468], [1.0, 1.0, 1.0, 1.0, 1.0, 1.0, 1.0, 1.0, 1.0, 1.0, 1.0, 0.9988, 1.0, 1.0, 1.0, 1.0, 1.0, 0.9996, 1.0, 1.0, 1.0, 1.0, 1.0, 1.0, 1.0, 1.0, 0.8772, 1.0, 1.0, 1.0, 1.0, 1.0, 1.0, 1.0, 1.0, 1.0, 1.0, 1.0, 1.0, 1.0, 1.0, 1.0, 1.0, 1.0, 1.0, 1.0, 1.0, 1.0, 1.0, 1.0, 1.0, 1.0, 1.0, 1.0, 1.0, 1.0, 1.0, 1.0, 1.0, 1.0, 1.0, 1.0, 1.0, 1.0, 1.0, 1.0, 1.0, 1.0, 1.0, 1.0, 1.0, 1.0, 1.0, 0.4301, 1.0, 1.0, 1.0, 1.0, 1.0, 1.0, 1.0, 1.0, 1.0, 1.0, 1.0, 1.0, 1.0, 1.0, 1.0, 1.0, 1.0, 1.0, 1.0, 1.0, 1.0, 1.0, 1.0, 1.0, 1.0, 1.0, 1.0, 1.0, 1.0, 1.0, 1.0, 1.0, 1.0, 1.0, 1.0, 1.0, 1.0, 1.0, 1.0, 1.0, 1.0, 1.0, 1.0, 1.0, 1.0, 1.0, 1.0, 1.0, 1.0, 1.0, 1.0, 1.0, 1.0, 1.0, 1.0, 1.0, 1.0, 1.0, 1.0, 1.0, 1.0, 0.4301, 1.0, 1.0, 1.0, 1.0, 1.0, 1.0, 1.0, 1.0, 1.0, 1.0, 1.0, 1.0, 1.0, 1.0, 1.0, 1.0, 1.0, 1.0, 1.0, 1.0, 1.0, 1.0, 1.0, 1.0, 1.0, 1.0, 1.0, 1.0, 1.0, 1.0, 1.0, 1.0, 1.0, 1.0, 1.0, 1.0, 1.0, 1.0, 1.0, 1.0, 1.0, 1.0, 1.0, 1.0, 1.0, 1.0, 1.0, 1.0, 1.0, 1.0, 1.0, 1.0, 1.0, 1.0, 1.0, 1.0, 1.0, 1.0, 1.0, 1.0, 1.0, 0.4301, 1.0, 1.0, 1.0, 1.0, 1.0, 1.0, 1.0, 1.0, 1.0, 1.0, 1.0, 1.0, 1.0, 1.0, 1.0, 1.0, 1.0, 1.0, 1.0, 1.0, 1.0, 1.0, 1.0, 1.0, 1.0, 1.0, 1.0, 1.0, 1.0, 1.0, 1.0, 1.0, 1.0, 1.0, 1.0, 1.0, 1.0, 1.0, 1.0, 1.0, 1.0, 1.0, 1.0, 1.0, 1.0, 1.0, 1.0, 1.0, 1.0, 1.0, 1.0, 1.0, 1.0, 1.0, 1.0, 1.0, 1.0, 1.0, 1.0, 1.0, 1.0, 0.4301, 1.0, 1.0, 1.0, 1.0, 1.0, 1.0, 1.0, 1.0, 1.0, 1.0, 1.0, 1.0, 1.0, 1.0, 1.0, 1.0, 1.0, 1.0, 1.0, 1.0, 1.0, 1.0, 1.0, 1.0, 1.0, 1.0, 1.0, 1.0, 1.0]): _vg.add([_i], _w, 'REPLACE')
_vg = ob_cube.vertex_groups.new(name='Bone_L.003')
for _i, _w in zip([54, 55, 56, 57, 58, 59, 60, 61, 62, 63, 64, 65, 66, 67, 68, 69, 70, 71], [1.0, 0.9986, 1.0, 0.9567, 1.0, 0.9988, 1.0, 1.0, 1.0, 1.0, 1.0, 1.0, 1.0, 0.9997, 0.9997, 0.9999, 1.0, 1.0]): _vg.add([_i], _w, 'REPLACE')
_vg = ob_cube.vertex_groups.new(name='Bone_R.002')
for _i, _w in zip([72, 73, 74, 75, 76, 77, 78, 79, 80, 81, 82, 83, 84, 85, 86, 87, 88, 89], [1.0, 1.0, 1.0, 1.0, 1.0, 0.9996, 1.0, 1.0, 1.0, 1.0, 1.0, 1.0, 0.9042, 1.0, 1.0, 1.0, 1.0, 1.0]): _vg.add([_i], _w, 'REPLACE')
_vg = ob_cube.vertex_groups.new(name='Bone_R.005')
for _i, _w in zip([0, 1, 2, 3, 4, 5, 6, 7, 8, 9, 10, 11, 12, 13, 14, 15, 16, 17], [0.9877, 0.9954, 1.0, 1.0, 1.0, 0.9994, 1.0, 0.9869, 0.9986, 0.9941, 0.9995, 0.9996, 1.0, 0.9998, 1.0, 1.0, 1.0, 1.0]): _vg.add([_i], _w, 'REPLACE')
_vg = ob_cube.vertex_groups.new(name='Bone_L.004')
for _i, _w in zip([18, 19, 20, 21, 22, 23, 24, 25, 26, 27, 28, 29, 30, 31, 32, 33, 36, 37], [1.0, 1.0, 1.0, 1.0, 1.0, 0.9992, 1.0, 1.0, 1.0, 1.0, 1.0, 1.0, 1.0, 1.0, 0.9977, 1.0, 1.0, 1.0]): _vg.add([_i], _w, 'REPLACE')
_vg = ob_cube.vertex_groups.new(name='Bone_L.001')
for _i, _w in zip([34, 35, 38, 39, 40, 41, 42, 43, 44, 45, 46, 47, 48, 49, 50, 51, 52, 53], [0.9999, 0.9986, 0.9995, 0.998, 0.9956, 1.0, 1.0, 1.0, 1.0, 1.0, 1.0, 1.0, 1.0, 1.0, 1.0, 1.0, 1.0, 1.0]): _vg.add([_i], _w, 'REPLACE')
_vg = ob_cube.vertex_groups.new(name='Bone_L.002')
for _i, _w in zip([142, 143, 144, 145, 146, 147, 148, 149, 150, 151, 152, 153, 154, 155, 156, 157, 160, 161], [1.0, 1.0, 1.0, 1.0, 1.0, 1.0, 1.0, 1.0, 1.0, 1.0, 1.0, 1.0, 1.0, 1.0, 1.0, 1.0, 0.9965, 0.9992]): _vg.add([_i], _w, 'REPLACE')
_vg = ob_cube.vertex_groups.new(name='Bone_R.003')
for _i, _w in zip([158, 159, 162, 163, 164, 165, 166, 167, 168, 169, 170, 171, 172, 173, 174, 175, 178, 179], [1.0, 1.0, 1.0, 1.0, 1.0, 0.9982, 1.0, 1.0, 1.0, 1.0, 1.0, 1.0, 1.0, 1.0, 1.0, 1.0, 0.977, 0.968]): _vg.add([_i], _w, 'REPLACE')
_vg = ob_cube.vertex_groups.new(name='Bone_R.001')
for _i, _w in zip([90, 91, 92, 93, 94, 95, 96, 97, 98, 99, 100, 101, 102, 103, 104, 105, 176, 177], [1.0, 1.0, 1.0, 1.0, 1.0, 1.0, 1.0, 1.0, 1.0, 1.0, 0.9998, 0.9999, 1.0, 1.0, 1.0, 1.0, 0.9926, 0.9997]): _vg.add([_i], _w, 'REPLACE')
_vg = ob_cube.vertex_groups.new(name='Bone_R.004')
for _i, _w in zip([106, 107, 108, 109, 110, 111, 112, 113, 114, 115, 116, 117, 118, 119, 120, 121, 122, 123], [1.0, 1.0, 1.0, 1.0, 1.0, 1.0, 1.0, 1.0, 1.0, 1.0, 1.0, 1.0, 1.0, 1.0, 1.0, 1.0, 0.9994, 1.0]): _vg.add([_i], _w, 'REPLACE')
_vg = ob_cube.vertex_groups.new(name='Bone_L.005')
_vg.add([124, 125, 126, 127, 128, 129, 130, 131, 132, 133, 134, 135, 136, 137, 138, 139, 140, 141], 1.0, 'REPLACE')
_m = ob_cube.modifiers.new('Armature', 'ARMATURE')
_m.object = ob_armature
ob_lamp.location = (4.118, 1.005, 5.994)
ob_lamp.rotation_euler = (0.6503, 0.05522, 1.866)
ob_lamp.lock_rotations_4d = False
ob_lamp.empty_display_type = 'ARROWS'
ob_lamp.color = (0.0, 0.0, 0.0, 0.0)
ob_lamp.lineart.crease_threshold = 0.0
ob_camera.location = (7.481, -6.508, 5.344)
ob_camera.rotation_euler = (1.109, 0.01082, 0.8149)
ob_camera.lock_rotations_4d = False
ob_camera.empty_display_type = 'ARROWS'
ob_camera.color = (0.0, 0.0, 0.0, 0.0)
ob_camera.display_type = 'WIRE'
ob_camera.lineart.crease_threshold = 0.0

# ---- collection membership
col_collection_1.objects.link(ob_armature)
col_collection_1.objects.link(ob_point_003)
col_collection_1.objects.link(ob_point_002)
col_collection_1.objects.link(ob_point_001)
col_collection_1.objects.link(ob_point)
col_collection_1.objects.link(ob_sun)
col_collection_1.objects.link(ob_cube)
col_collection_1.objects.link(ob_lamp)
col_collection_1.objects.link(ob_camera)

# ---- scene / render settings (as saved in the file)
scene.camera = ob_camera
scene.frame_start = 0; scene.frame_end = 40; scene.frame_set(28)
scene.render.engine = 'BLENDER_EEVEE_NEXT'
scene.render.resolution_percentage = 50
scene.render.dither_intensity = 0.0
scene.cycles.use_denoising = False
scene.cycles.samples = 10
scene.cycles.sampling_pattern = 'TABULATED_SOBOL'
scene.cycles.light_sampling_threshold = 0.0
scene.cycles.use_adaptive_sampling = False
scene.cycles.use_light_tree = False
scene.cycles.blur_glossy = 0.0
scene.cycles.volume_bounces = 1
scene.cycles.pixel_filter_type = 'GAUSSIAN'
scene.cycles.sample_clamp_indirect = 0.0
scene.view_settings.view_transform = 'Standard'
bpy.context.view_layer.update()
